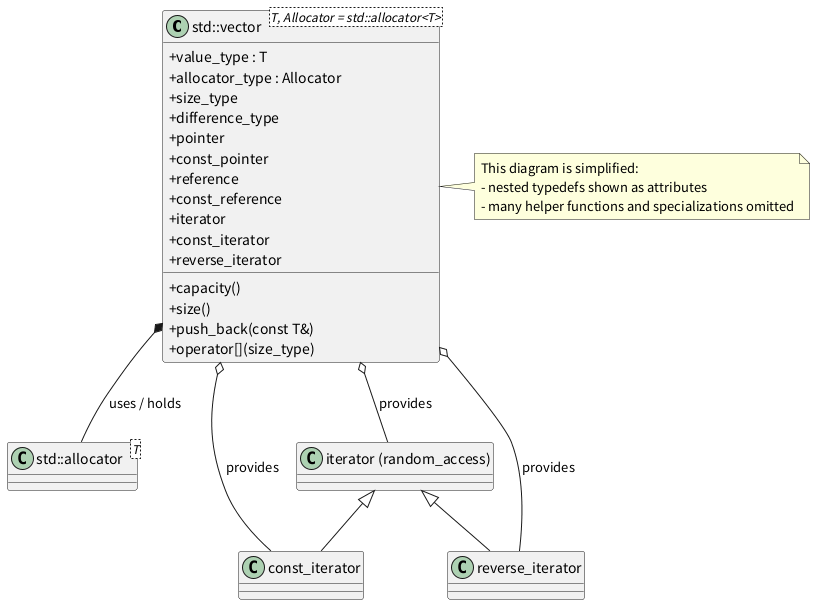

The diagram above was rendered by PlantUML. Its source (embedded in the PNG):
@startuml
' 美化：去掉属性小图标
skinparam classAttributeIconSize 0

' 用一个模板式的类名来表示泛型
class "std::vector<T, Allocator = std::allocator<T>>" as Vector {
+ value_type : T
+ allocator_type : Allocator
+ size_type
+ difference_type
+ pointer
+ const_pointer
+ reference
+ const_reference
+ iterator
+ const_iterator
+ reverse_iterator
+ capacity()
+ size()
+ push_back(const T&)
+ operator[](size_type)
}

class "std::allocator<T>" as Alloc
class "iterator (random_access)" as Iterator
class "const_iterator" as CIterator
class "reverse_iterator" as RIterator

' 关系（可视化：composition / association / inheritance）
Vector *-- Alloc : uses / holds
Vector o-- Iterator : provides
Vector o-- CIterator : provides
Vector o-- RIterator : provides

' 便于理解，将 iterator 画成基类（示意），实际实现为独立类型/可互转
Iterator <|-- CIterator
Iterator <|-- RIterator

' 额外提示框（非类）
note right of Vector
 This diagram is simplified:
 - nested typedefs shown as attributes
 - many helper functions and specializations omitted
end note

@enduml